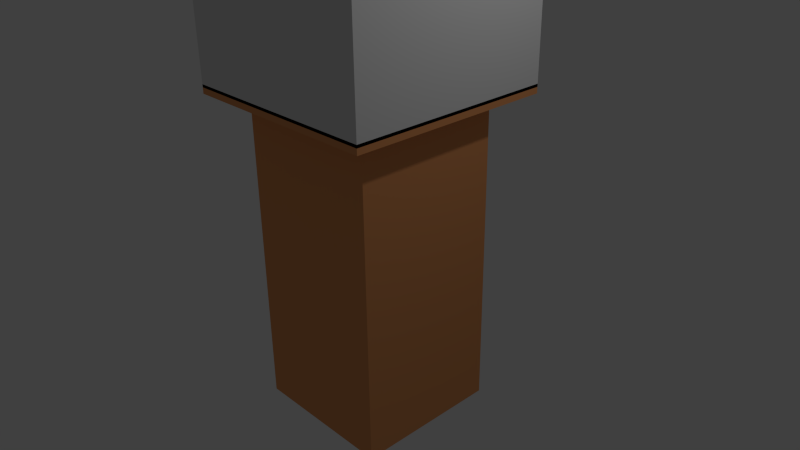 # Source: demo_stand.blend  (saved by Blender 2.70.0; exported with 4.5.12 LTS)
import bpy
from mathutils import Matrix  # noqa: F401  (used for matrix-valued properties, if any)

bpy.ops.wm.read_factory_settings(use_empty=True)
scene = bpy.context.scene
scene.name = 'Scene'

# ---- collections
col_collection_1 = bpy.data.collections.new('Collection 1'); scene.collection.children.link(col_collection_1)

# ---- materials (node trees are filled in below, after node groups)
mat_case = bpy.data.materials.new('Case')
mat_case.alpha_threshold = 0.0
mat_case.use_transparent_shadow = False
mat_case.roughness = 0.5
mat_case.line_color = (0.0, 0.0, 0.0, 1.0)
mat_stand = bpy.data.materials.new('Stand')
mat_stand.alpha_threshold = 0.0
mat_stand.use_transparent_shadow = False
mat_stand.diffuse_color = (0.8, 0.3327, 0.1254, 1.0)
mat_stand.roughness = 0.5
mat_stand.line_color = (0.0, 0.0, 0.0, 1.0)

# ---- material node trees

# ---- world
world_world = bpy.data.worlds.new('World'); scene.world = world_world
world_world.color = (0.05088, 0.05088, 0.05088)
world_world.use_sun_shadow = False
world_world.sun_shadow_jitter_overblur = 0.0
world_world.cycles.sampling_method = 'MANUAL'
world_world.cycles.sample_map_resolution = 256

# ---- cameras
cam_camera = bpy.data.cameras.new('Camera')
cam_camera.clip_end = 100.0
cam_camera.lens = 35.0
cam_camera.sensor_width = 32.0
cam_camera.sensor_height = 18.0
cam_camera.ortho_scale = 7.314
cam_camera.dof.focus_distance = 0.0
cam_camera.dof.aperture_fstop = 128.0

# ---- lights
light_lamp = bpy.data.lights.new('Lamp', 'POINT')
light_lamp.transmission_factor = 0.0
light_lamp.cutoff_distance = 30.0
light_lamp.energy = 100.0
light_lamp.shadow_buffer_clip_start = 1.001
light_lamp.shadow_soft_size = 0.1
light_lamp.shadow_maximum_resolution = 0.006
light_lamp.use_absolute_resolution = True
light_lamp.cycles.use_multiple_importance_sampling = False

# ---- meshes
me_cube_001 = bpy.data.meshes.new('Cube.001')
me_cube_001.from_pydata([(-1.0, -1.0, -1.0), (-1.0, 1.0, -1.0), (1.0, 1.0, -1.0), (1.0, -1.0, -1.0), (-1.0, -1.0, 1.0), (-1.0, 1.0, 1.0), (1.0, 1.0, 1.0), (1.0, -1.0, 1.0)], [], [(4, 5, 1, 0), (5, 6, 2, 1), (6, 7, 3, 2), (7, 4, 0, 3), (0, 1, 2, 3), (7, 6, 5, 4)])
me_cube_001.materials.append(mat_case)
me_cube_001.use_remesh_preserve_volume = False
me_cube_001.use_remesh_preserve_attributes = False
me_cube_001.use_mirror_vertex_groups = False
me_cube_001.update()
me_cube = bpy.data.meshes.new('Cube')
me_cube.from_pydata([(1.0, 1.0, -1.0), (1.0, -1.0, -1.0), (-1.0, -1.0, -1.0), (-1.0, 1.0, -1.0), (1.0, 1.0, 1.0), (1.0, -1.0, 1.0), (-1.0, -1.0, 1.0), (-1.0, 1.0, 1.0), (1.39, 1.39, 1.0), (1.39, -1.39, 1.0), (-1.39, -1.39, 1.0), (-1.39, 1.39, 1.0), (1.39, 1.39, 1.055), (1.39, -1.39, 1.055), (-1.39, -1.39, 1.055), (-1.39, 1.39, 1.055)], [], [(0, 1, 2, 3), (7, 6, 10, 11), (0, 4, 5, 1), (1, 5, 6, 2), (2, 6, 7, 3), (4, 0, 3, 7), (11, 10, 14, 15), (6, 5, 9, 10), (4, 7, 11, 8), (5, 4, 8, 9), (12, 15, 14, 13), (10, 9, 13, 14), (8, 11, 15, 12), (9, 8, 12, 13)])
me_cube.materials.append(mat_stand)
me_cube.use_remesh_preserve_volume = False
me_cube.use_remesh_preserve_attributes = False
me_cube.use_mirror_vertex_groups = False
me_cube.update()

# ---- objects
ob_case = bpy.data.objects.new('Case', me_cube_001)
ob_stand = bpy.data.objects.new('Stand', me_cube)
ob_lamp = bpy.data.objects.new('Lamp', light_lamp)
ob_camera = bpy.data.objects.new('Camera', cam_camera)

# ---- transforms, parenting, visibility, modifiers, constraints
ob_case.location = (0.0, 0.0, 3.224)
ob_case.scale = (1.39, 1.39, 1.0)
ob_case.lineart.crease_threshold = 0.0
ob_stand.location = (0.0, 0.0, 0.0)
ob_stand.scale = (1.0, 1.0, 2.145)
ob_stand.lock_rotations_4d = False
ob_stand.empty_display_type = 'ARROWS'
ob_stand.lineart.crease_threshold = 0.0
ob_lamp.location = (4.076, 1.005, 5.904)
ob_lamp.rotation_euler = (0.6503, 0.05522, 1.866)
ob_lamp.lock_rotations_4d = False
ob_lamp.empty_display_type = 'ARROWS'
ob_lamp.color = (0.0, 0.0, 0.0, 0.0)
ob_lamp.lineart.crease_threshold = 0.0
ob_camera.location = (7.481, -6.508, 5.344)
ob_camera.rotation_euler = (1.109, 0.01082, 0.8149)
ob_camera.lock_rotations_4d = False
ob_camera.empty_display_type = 'ARROWS'
ob_camera.color = (0.0, 0.0, 0.0, 0.0)
ob_camera.display_type = 'WIRE'
ob_camera.lineart.crease_threshold = 0.0

# ---- collection membership
col_collection_1.objects.link(ob_case)
col_collection_1.objects.link(ob_stand)
col_collection_1.objects.link(ob_lamp)
col_collection_1.objects.link(ob_camera)

# ---- scene / render settings (as saved in the file)
scene.camera = ob_camera
scene.frame_start = 1; scene.frame_end = 250; scene.frame_set(1)
scene.render.engine = 'BLENDER_EEVEE_NEXT'
scene.render.resolution_percentage = 50
scene.render.dither_intensity = 0.0
scene.cycles.use_denoising = False
scene.cycles.samples = 10
scene.cycles.sampling_pattern = 'TABULATED_SOBOL'
scene.cycles.light_sampling_threshold = 0.0
scene.cycles.use_adaptive_sampling = False
scene.cycles.use_light_tree = False
scene.cycles.blur_glossy = 0.0
scene.cycles.volume_bounces = 1
scene.cycles.pixel_filter_type = 'GAUSSIAN'
scene.cycles.sample_clamp_indirect = 0.0
scene.view_settings.view_transform = 'Standard'
bpy.context.view_layer.update()

